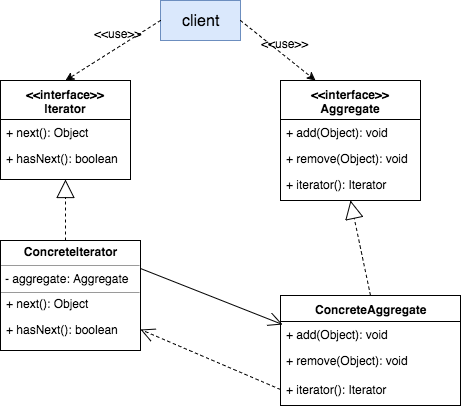

The diagram above was exported from draw.io. Its source (the exported page's mxGraphModel, read from the mxfile embedded in the PNG):
<mxGraphModel dx="712" dy="601" grid="1" gridSize="10" guides="1" tooltips="1" connect="1" arrows="1" fold="1" page="1" pageScale="1" pageWidth="826" pageHeight="1169" background="#ffffff" math="0" shadow="0">
  <root>
    <mxCell id="0" />
    <mxCell id="1" parent="0" />
    <mxCell id="13" value="" style="group" vertex="1" connectable="0" parent="1">
      <mxGeometry x="120" y="120" width="140" height="270" as="geometry" />
    </mxCell>
    <mxCell id="2" value="&lt;div&gt;&amp;lt;&amp;lt;interface&amp;gt;&amp;gt;&lt;/div&gt;Iterator" style="swimlane;html=1;fontStyle=1;align=center;verticalAlign=top;childLayout=stackLayout;horizontal=1;startSize=39;horizontalStack=0;resizeParent=1;resizeLast=0;collapsible=1;marginBottom=0;swimlaneFillColor=#ffffff;rounded=0;labelBackgroundColor=none;strokeColor=#000000;strokeWidth=1;fillColor=none;fontFamily=Helvetica;fontSize=12;" vertex="1" parent="13">
      <mxGeometry width="130" height="99" as="geometry" />
    </mxCell>
    <mxCell id="3" value="+ next(): Object" style="text;html=1;strokeColor=none;fillColor=none;align=left;verticalAlign=top;spacingLeft=4;spacingRight=4;whiteSpace=wrap;overflow=hidden;rotatable=0;points=[[0,0.5],[1,0.5]];portConstraint=eastwest;" vertex="1" parent="2">
      <mxGeometry y="39" width="130" height="26" as="geometry" />
    </mxCell>
    <mxCell id="5" value="+ hasNext(): boolean" style="text;html=1;strokeColor=none;fillColor=none;align=left;verticalAlign=top;spacingLeft=4;spacingRight=4;whiteSpace=wrap;overflow=hidden;rotatable=0;points=[[0,0.5],[1,0.5]];portConstraint=eastwest;" vertex="1" parent="2">
      <mxGeometry y="65" width="130" height="26" as="geometry" />
    </mxCell>
    <mxCell id="11" value="" style="group" vertex="1" connectable="0" parent="13">
      <mxGeometry y="160" width="140" height="110" as="geometry" />
    </mxCell>
    <mxCell id="6" value="&lt;p style=&quot;margin: 0px ; margin-top: 4px ; text-align: center&quot;&gt;&lt;b&gt;ConcreteIterator&lt;/b&gt;&lt;/p&gt;&lt;hr size=&quot;1&quot;&gt;&lt;p style=&quot;margin: 0px ; margin-left: 4px&quot;&gt;- aggregate: Aggregate&lt;/p&gt;&lt;hr size=&quot;1&quot;&gt;&lt;p style=&quot;margin: 0px ; margin-left: 4px&quot;&gt;&lt;br&gt;&lt;/p&gt;" style="verticalAlign=top;align=left;overflow=fill;fontSize=12;fontFamily=Helvetica;html=1;rounded=0;labelBackgroundColor=none;strokeColor=#000000;strokeWidth=1;fillColor=none;" vertex="1" parent="11">
      <mxGeometry width="140" height="110" as="geometry" />
    </mxCell>
    <mxCell id="7" value="+ next(): Object" style="text;html=1;strokeColor=none;fillColor=none;align=left;verticalAlign=top;spacingLeft=4;spacingRight=4;whiteSpace=wrap;overflow=hidden;rotatable=0;points=[[0,0.5],[1,0.5]];portConstraint=eastwest;" vertex="1" parent="11">
      <mxGeometry y="50" width="140" height="26" as="geometry" />
    </mxCell>
    <mxCell id="8" value="+ hasNext(): boolean" style="text;html=1;strokeColor=none;fillColor=none;align=left;verticalAlign=top;spacingLeft=4;spacingRight=4;whiteSpace=wrap;overflow=hidden;rotatable=0;points=[[0,0.5],[1,0.5]];portConstraint=eastwest;" vertex="1" parent="11">
      <mxGeometry y="76" width="140" height="26" as="geometry" />
    </mxCell>
    <mxCell id="12" value="" style="endArrow=block;endSize=16;endFill=0;html=1;strokeWidth=1;fontFamily=Helvetica;fontSize=12;entryX=0.5;entryY=1;dashed=1;" edge="1" parent="13" target="2">
      <mxGeometry width="160" relative="1" as="geometry">
        <mxPoint x="65" y="160" as="sourcePoint" />
        <mxPoint x="-10" y="150" as="targetPoint" />
      </mxGeometry>
    </mxCell>
    <mxCell id="24" value="" style="group" vertex="1" connectable="0" parent="1">
      <mxGeometry x="400" y="120" width="140" height="120" as="geometry" />
    </mxCell>
    <mxCell id="15" value="&lt;div&gt;&amp;lt;&amp;lt;interface&amp;gt;&amp;gt;&lt;/div&gt;&lt;div&gt;Aggregate&lt;/div&gt;" style="swimlane;html=1;fontStyle=1;align=center;verticalAlign=top;childLayout=stackLayout;horizontal=1;startSize=39;horizontalStack=0;resizeParent=1;resizeLast=0;collapsible=1;marginBottom=0;swimlaneFillColor=#ffffff;rounded=0;labelBackgroundColor=none;strokeColor=#000000;strokeWidth=1;fillColor=none;fontFamily=Helvetica;fontSize=12;" vertex="1" parent="24">
      <mxGeometry width="140" height="120" as="geometry" />
    </mxCell>
    <mxCell id="16" value="+ add(Object): void" style="text;html=1;strokeColor=none;fillColor=none;align=left;verticalAlign=top;spacingLeft=4;spacingRight=4;whiteSpace=wrap;overflow=hidden;rotatable=0;points=[[0,0.5],[1,0.5]];portConstraint=eastwest;" vertex="1" parent="15">
      <mxGeometry y="39" width="140" height="26" as="geometry" />
    </mxCell>
    <mxCell id="17" value="+ remove(Object): void" style="text;html=1;strokeColor=none;fillColor=none;align=left;verticalAlign=top;spacingLeft=4;spacingRight=4;whiteSpace=wrap;overflow=hidden;rotatable=0;points=[[0,0.5],[1,0.5]];portConstraint=eastwest;" vertex="1" parent="15">
      <mxGeometry y="65" width="140" height="26" as="geometry" />
    </mxCell>
    <mxCell id="23" value="+ iterator(): Iterator" style="text;html=1;strokeColor=none;fillColor=none;align=left;verticalAlign=top;spacingLeft=4;spacingRight=4;whiteSpace=wrap;overflow=hidden;rotatable=0;points=[[0,0.5],[1,0.5]];portConstraint=eastwest;" vertex="1" parent="24">
      <mxGeometry y="91" width="140" height="26" as="geometry" />
    </mxCell>
    <mxCell id="25" value="" style="group" vertex="1" connectable="0" parent="1">
      <mxGeometry x="400" y="335" width="180" height="120" as="geometry" />
    </mxCell>
    <mxCell id="26" value="&lt;div&gt;&lt;span&gt;ConcreteAggregate&lt;/span&gt;&lt;/div&gt;" style="swimlane;html=1;fontStyle=1;align=center;verticalAlign=top;childLayout=stackLayout;horizontal=1;startSize=26;horizontalStack=0;resizeParent=1;resizeLast=0;collapsible=1;marginBottom=0;swimlaneFillColor=#ffffff;rounded=0;labelBackgroundColor=none;strokeColor=#000000;strokeWidth=1;fillColor=none;fontFamily=Helvetica;fontSize=12;" vertex="1" parent="25">
      <mxGeometry width="180" height="110" as="geometry" />
    </mxCell>
    <mxCell id="27" value="+ add(Object): void" style="text;html=1;strokeColor=none;fillColor=none;align=left;verticalAlign=top;spacingLeft=4;spacingRight=4;whiteSpace=wrap;overflow=hidden;rotatable=0;points=[[0,0.5],[1,0.5]];portConstraint=eastwest;" vertex="1" parent="26">
      <mxGeometry y="26" width="180" height="26" as="geometry" />
    </mxCell>
    <mxCell id="28" value="+ remove(Object): void" style="text;html=1;strokeColor=none;fillColor=none;align=left;verticalAlign=top;spacingLeft=4;spacingRight=4;whiteSpace=wrap;overflow=hidden;rotatable=0;points=[[0,0.5],[1,0.5]];portConstraint=eastwest;" vertex="1" parent="26">
      <mxGeometry y="52" width="180" height="26" as="geometry" />
    </mxCell>
    <mxCell id="29" value="+ iterator(): Iterator" style="text;html=1;strokeColor=none;fillColor=none;align=left;verticalAlign=top;spacingLeft=4;spacingRight=4;whiteSpace=wrap;overflow=hidden;rotatable=0;points=[[0,0.5],[1,0.5]];portConstraint=eastwest;" vertex="1" parent="25">
      <mxGeometry y="81" width="180" height="26" as="geometry" />
    </mxCell>
    <mxCell id="30" value="" style="endArrow=block;endSize=16;endFill=0;html=1;dashed=1;strokeWidth=1;fontFamily=Helvetica;fontSize=12;entryX=0.5;entryY=1;exitX=0.5;exitY=0;" edge="1" parent="1" source="26" target="15">
      <mxGeometry width="160" relative="1" as="geometry">
        <mxPoint x="240" y="460" as="sourcePoint" />
        <mxPoint x="400" y="460" as="targetPoint" />
      </mxGeometry>
    </mxCell>
    <mxCell id="31" value="" style="endArrow=open;endSize=12;dashed=1;html=1;strokeWidth=1;fontFamily=Helvetica;fontSize=12;entryX=1;entryY=0.5;exitX=0;exitY=0.5;" edge="1" parent="1" source="29" target="8">
      <mxGeometry width="160" relative="1" as="geometry">
        <mxPoint x="210" y="520" as="sourcePoint" />
        <mxPoint x="370" y="520" as="targetPoint" />
      </mxGeometry>
    </mxCell>
    <mxCell id="34" value="" style="endArrow=open;endSize=12;html=1;strokeWidth=1;fontFamily=Helvetica;fontSize=12;exitX=1;exitY=0.25;entryX=0.011;entryY=0.115;entryPerimeter=0;" edge="1" parent="1" source="6" target="27">
      <mxGeometry width="160" relative="1" as="geometry">
        <mxPoint x="180" y="450" as="sourcePoint" />
        <mxPoint x="340" y="450" as="targetPoint" />
      </mxGeometry>
    </mxCell>
    <mxCell id="35" value="client" style="html=1;rounded=0;labelBackgroundColor=none;strokeColor=#6c8ebf;strokeWidth=1;fillColor=#dae8fc;fontFamily=Helvetica;fontSize=16;align=center;" vertex="1" parent="1">
      <mxGeometry x="280" y="40" width="80" height="40" as="geometry" />
    </mxCell>
    <mxCell id="36" value="&amp;lt;&amp;lt;use&amp;gt;&amp;gt;" style="text;html=1;fontSize=12;fontFamily=Helvetica;" vertex="1" parent="1">
      <mxGeometry x="379.11764705882354" y="70" width="38.23529411764706" height="30" as="geometry" />
    </mxCell>
    <mxCell id="37" value="" style="endArrow=classic;html=1;strokeWidth=1;fontFamily=Helvetica;fontSize=16;dashed=1;entryX=0.25;entryY=0;exitX=1;exitY=0.5;" edge="1" parent="1" source="35" target="15">
      <mxGeometry width="50" height="50" relative="1" as="geometry">
        <mxPoint x="388" y="66" as="sourcePoint" />
        <mxPoint x="470" y="65" as="targetPoint" />
      </mxGeometry>
    </mxCell>
    <mxCell id="38" value="" style="endArrow=classic;html=1;strokeWidth=1;fontFamily=Helvetica;fontSize=16;dashed=1;entryX=0.5;entryY=0;exitX=0;exitY=0.5;" edge="1" parent="1" source="35" target="2">
      <mxGeometry width="50" height="50" relative="1" as="geometry">
        <mxPoint x="310" y="129" as="sourcePoint" />
        <mxPoint x="385" y="189" as="targetPoint" />
      </mxGeometry>
    </mxCell>
    <mxCell id="39" value="&amp;lt;&amp;lt;use&amp;gt;&amp;gt;" style="text;html=1;fontSize=12;fontFamily=Helvetica;" vertex="1" parent="1">
      <mxGeometry x="212.11764705882354" y="60" width="38.23529411764706" height="30" as="geometry" />
    </mxCell>
  </root>
</mxGraphModel>